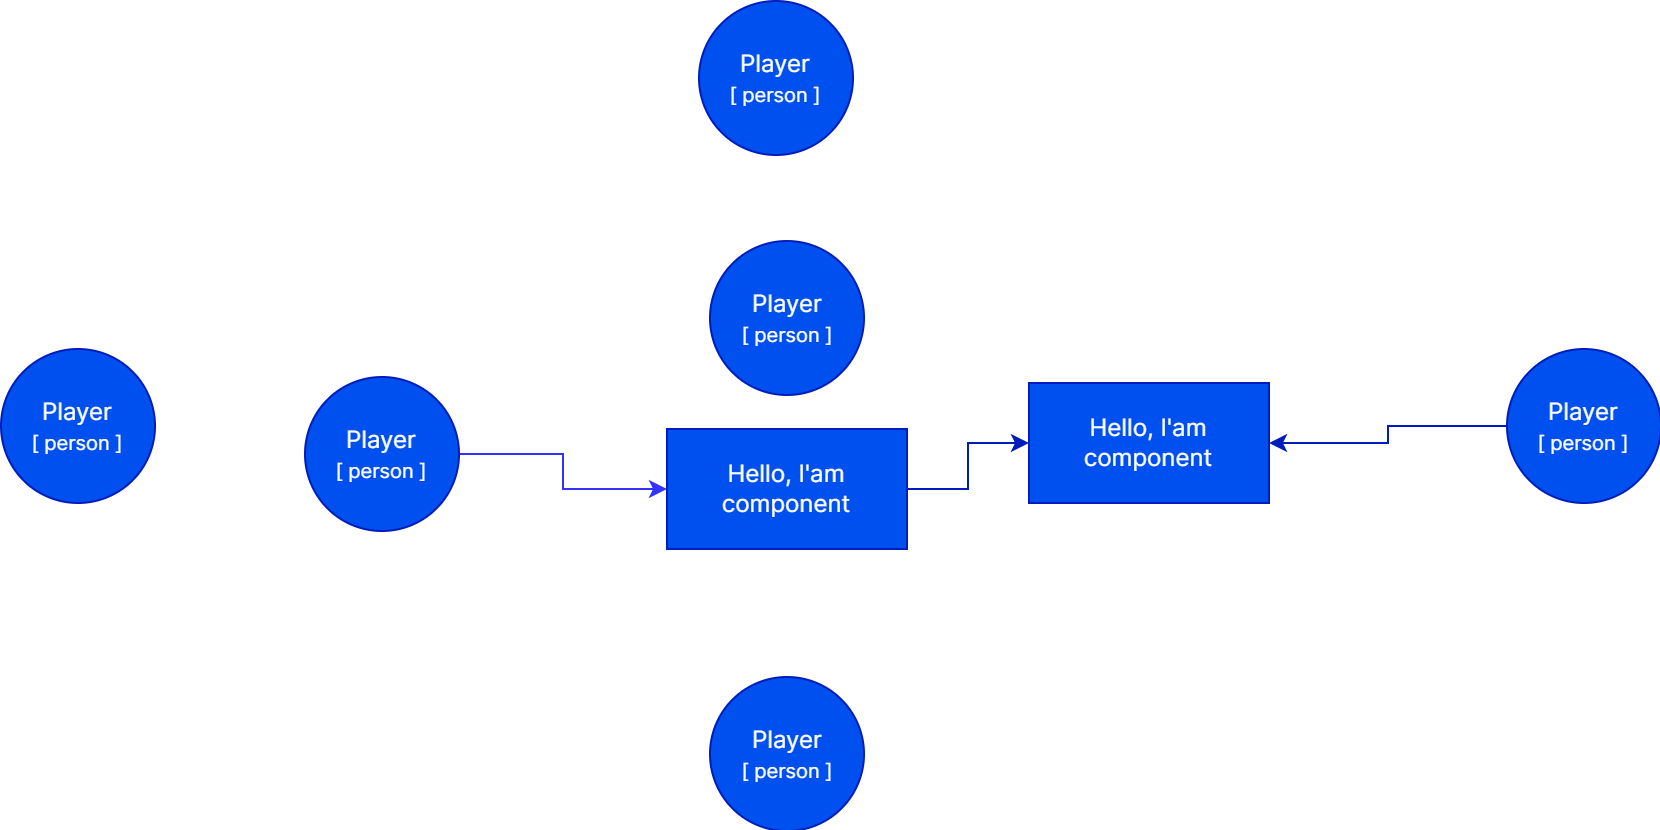

The diagram above was exported from draw.io. Its source (the exported page's mxGraphModel, read from the mxfile embedded in the PNG):
<mxGraphModel dx="2062" dy="1225" grid="0" gridSize="10" guides="1" tooltips="1" connect="1" arrows="1" fold="1" page="1" pageScale="1" pageWidth="830" pageHeight="415" background="none" math="0" shadow="0">
  <root>
    <mxCell id="Lh7Dxxhha0ub15l0IyHX-0" />
    <mxCell id="Lh7Dxxhha0ub15l0IyHX-1" parent="Lh7Dxxhha0ub15l0IyHX-0" />
    <mxCell id="Lh7Dxxhha0ub15l0IyHX-6" value="Player&lt;br style=&quot;font-size: 12px;&quot;&gt;&lt;font style=&quot;font-size: 10px;&quot;&gt;[ person ]&lt;/font&gt;" style="ellipse;whiteSpace=wrap;html=1;aspect=fixed;strokeColor=#001DBC;fontFamily=Inter;fontSource=https%3A%2F%2Ffonts.googleapis.com%2Fcss%3Ffamily%3DInter;fontSize=12;fillColor=#0050ef;fontColor=#ffffff;" vertex="1" parent="Lh7Dxxhha0ub15l0IyHX-1">
      <mxGeometry y="174" width="77" height="77" as="geometry" />
    </mxCell>
    <mxCell id="RUVVWGGq87TCyAS3clg_-0" style="edgeStyle=orthogonalEdgeStyle;rounded=0;orthogonalLoop=1;jettySize=auto;html=1;entryX=0;entryY=0.5;entryDx=0;entryDy=0;strokeColor=#3333FF;fontFamily=Inter;fontSource=https%3A%2F%2Ffonts.googleapis.com%2Fcss%3Ffamily%3DInter;fontSize=16;fontColor=#FFFFFF;" edge="1" parent="Lh7Dxxhha0ub15l0IyHX-1" source="xRjTVRQATvMpbPK4ROh1-0" target="xRjTVRQATvMpbPK4ROh1-7">
      <mxGeometry relative="1" as="geometry" />
    </mxCell>
    <mxCell id="xRjTVRQATvMpbPK4ROh1-0" value="Player&lt;br style=&quot;font-size: 12px;&quot;&gt;&lt;font style=&quot;font-size: 10px;&quot;&gt;[ person ]&lt;/font&gt;" style="ellipse;whiteSpace=wrap;html=1;aspect=fixed;strokeColor=#001DBC;fontFamily=Inter;fontSource=https%3A%2F%2Ffonts.googleapis.com%2Fcss%3Ffamily%3DInter;fontSize=12;fillColor=#0050ef;fontColor=#ffffff;" vertex="1" parent="Lh7Dxxhha0ub15l0IyHX-1">
      <mxGeometry x="152" y="188" width="77" height="77" as="geometry" />
    </mxCell>
    <mxCell id="2ZJUBmurUAudF4SoineK-0" style="edgeStyle=orthogonalEdgeStyle;rounded=0;orthogonalLoop=1;jettySize=auto;html=1;exitX=1;exitY=0.5;exitDx=0;exitDy=0;entryX=0;entryY=0.5;entryDx=0;entryDy=0;strokeColor=#001DBC;fontFamily=Inter;fontSource=https%3A%2F%2Ffonts.googleapis.com%2Fcss%3Ffamily%3DInter;fontSize=12;fontColor=#FFFFFF;fillColor=#0050ef;" edge="1" parent="Lh7Dxxhha0ub15l0IyHX-1" source="xRjTVRQATvMpbPK4ROh1-7" target="xRjTVRQATvMpbPK4ROh1-10">
      <mxGeometry relative="1" as="geometry" />
    </mxCell>
    <mxCell id="xRjTVRQATvMpbPK4ROh1-7" value="&lt;font style=&quot;font-size: 12px;&quot;&gt;Hello, I'am component&lt;/font&gt;" style="rounded=0;whiteSpace=wrap;html=1;strokeColor=#001DBC;fontFamily=Inter;fontSource=https%3A%2F%2Ffonts.googleapis.com%2Fcss%3Ffamily%3DInter;fontSize=10;fontColor=#ffffff;fillColor=#0050ef;" vertex="1" parent="Lh7Dxxhha0ub15l0IyHX-1">
      <mxGeometry x="333" y="214" width="120" height="60" as="geometry" />
    </mxCell>
    <mxCell id="xRjTVRQATvMpbPK4ROh1-11" style="edgeStyle=orthogonalEdgeStyle;rounded=0;orthogonalLoop=1;jettySize=auto;html=1;entryX=1;entryY=0.5;entryDx=0;entryDy=0;strokeColor=#001DBC;fontFamily=Inter;fontSource=https%3A%2F%2Ffonts.googleapis.com%2Fcss%3Ffamily%3DInter;fontSize=12;fontColor=#FFFFFF;fillColor=#0050ef;" edge="1" parent="Lh7Dxxhha0ub15l0IyHX-1" source="xRjTVRQATvMpbPK4ROh1-9" target="xRjTVRQATvMpbPK4ROh1-10">
      <mxGeometry relative="1" as="geometry" />
    </mxCell>
    <mxCell id="xRjTVRQATvMpbPK4ROh1-9" value="Player&lt;br style=&quot;font-size: 12px;&quot;&gt;&lt;font style=&quot;font-size: 10px;&quot;&gt;[ person ]&lt;/font&gt;" style="ellipse;whiteSpace=wrap;html=1;aspect=fixed;strokeColor=#001DBC;fontFamily=Inter;fontSource=https%3A%2F%2Ffonts.googleapis.com%2Fcss%3Ffamily%3DInter;fontSize=12;fillColor=#0050ef;fontColor=#ffffff;" vertex="1" parent="Lh7Dxxhha0ub15l0IyHX-1">
      <mxGeometry x="753" y="174" width="77" height="77" as="geometry" />
    </mxCell>
    <mxCell id="xRjTVRQATvMpbPK4ROh1-10" value="&lt;font style=&quot;font-size: 12px;&quot;&gt;Hello, I'am component&lt;/font&gt;" style="rounded=0;whiteSpace=wrap;html=1;fontFamily=Inter;fontSource=https%3A%2F%2Ffonts.googleapis.com%2Fcss%3Ffamily%3DInter;fontSize=10;fillColor=#0050ef;strokeColor=#001DBC;fontColor=#ffffff;" vertex="1" parent="Lh7Dxxhha0ub15l0IyHX-1">
      <mxGeometry x="514" y="191" width="120" height="60" as="geometry" />
    </mxCell>
    <mxCell id="RUVVWGGq87TCyAS3clg_-1" value="Player&lt;br style=&quot;font-size: 12px;&quot;&gt;&lt;font style=&quot;font-size: 10px;&quot;&gt;[ person ]&lt;/font&gt;" style="ellipse;whiteSpace=wrap;html=1;aspect=fixed;strokeColor=#001DBC;fontFamily=Inter;fontSource=https%3A%2F%2Ffonts.googleapis.com%2Fcss%3Ffamily%3DInter;fontSize=12;fillColor=#0050ef;fontColor=#ffffff;" vertex="1" parent="Lh7Dxxhha0ub15l0IyHX-1">
      <mxGeometry x="349" width="77" height="77" as="geometry" />
    </mxCell>
    <mxCell id="RUVVWGGq87TCyAS3clg_-2" value="Player&lt;br style=&quot;font-size: 12px;&quot;&gt;&lt;font style=&quot;font-size: 10px;&quot;&gt;[ person ]&lt;/font&gt;" style="ellipse;whiteSpace=wrap;html=1;aspect=fixed;strokeColor=#001DBC;fontFamily=Inter;fontSource=https%3A%2F%2Ffonts.googleapis.com%2Fcss%3Ffamily%3DInter;fontSize=12;fillColor=#0050ef;fontColor=#ffffff;" vertex="1" parent="Lh7Dxxhha0ub15l0IyHX-1">
      <mxGeometry x="354.5" y="338" width="77" height="77" as="geometry" />
    </mxCell>
    <mxCell id="RUVVWGGq87TCyAS3clg_-3" value="Player&lt;br style=&quot;font-size: 12px;&quot;&gt;&lt;font style=&quot;font-size: 10px;&quot;&gt;[ person ]&lt;/font&gt;" style="ellipse;whiteSpace=wrap;html=1;aspect=fixed;strokeColor=#001DBC;fontFamily=Inter;fontSource=https%3A%2F%2Ffonts.googleapis.com%2Fcss%3Ffamily%3DInter;fontSize=12;fillColor=#0050ef;fontColor=#ffffff;" vertex="1" parent="Lh7Dxxhha0ub15l0IyHX-1">
      <mxGeometry x="354.5" y="120" width="77" height="77" as="geometry" />
    </mxCell>
  </root>
</mxGraphModel>